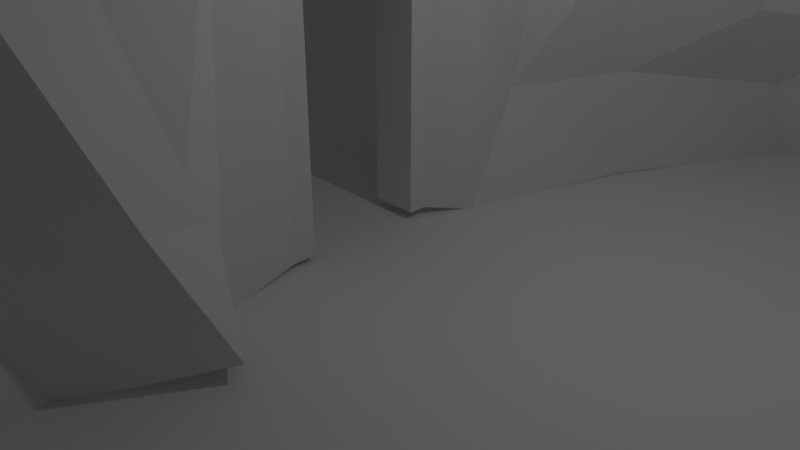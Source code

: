 # Source: Wall.blend  (saved by Blender 2.78.0; exported with 4.5.12 LTS)
import bpy
from mathutils import Matrix  # noqa: F401  (used for matrix-valued properties, if any)

bpy.ops.wm.read_factory_settings(use_empty=True)
scene = bpy.context.scene
scene.name = 'Scene'

# ---- collections
col_collection_1 = bpy.data.collections.new('Collection 1'); scene.collection.children.link(col_collection_1)

# ---- materials (node trees are filled in below, after node groups)
mat_material = bpy.data.materials.new('Material')
mat_material.alpha_threshold = 0.0
mat_material.use_transparent_shadow = False
mat_material.roughness = 0.5
mat_material.line_color = (0.0, 0.0, 0.0, 1.0)

# ---- material node trees

# ---- world
world_world = bpy.data.worlds.new('World'); scene.world = world_world
world_world.color = (0.05088, 0.05088, 0.05088)
world_world.use_sun_shadow = False
world_world.sun_shadow_jitter_overblur = 0.0
world_world.cycles.sampling_method = 'MANUAL'

# ---- cameras
cam_camera = bpy.data.cameras.new('Camera')
cam_camera.clip_end = 100.0
cam_camera.lens = 35.0
cam_camera.sensor_width = 32.0
cam_camera.sensor_height = 18.0
cam_camera.ortho_scale = 7.314
cam_camera.dof.focus_distance = 0.0
cam_camera.dof.aperture_fstop = 128.0

# ---- lights
light_lamp = bpy.data.lights.new('Lamp', 'POINT')
light_lamp.transmission_factor = 0.0
light_lamp.cutoff_distance = 30.0
light_lamp.energy = 100.0
light_lamp.shadow_buffer_clip_start = 1.001
light_lamp.shadow_soft_size = 0.1
light_lamp.shadow_maximum_resolution = 0.006
light_lamp.use_absolute_resolution = True

# ---- meshes
me_plane = bpy.data.meshes.new('Plane')
me_plane.from_pydata([(-1.0, -1.0, 0.0), (1.0, -1.0, 0.0), (-1.0, 1.0, 0.0), (1.0, 1.0, 0.0)], [], [(0, 1, 3, 2)])
me_plane.use_remesh_preserve_volume = False
me_plane.use_remesh_preserve_attributes = False
me_plane.use_mirror_vertex_groups = False
me_plane.update()
me_cube = bpy.data.meshes.new('Cube')
me_cube.from_pydata([(-0.3261, -0.621, -1.0), (-0.3261, -0.9453, -1.0), (-1.0, -0.9453, -1.0), (-1.0, -0.621, -1.0), (-0.3261, -0.621, 2.771), (-0.3261, -0.9453, 2.771), (-1.0, -0.9453, 2.771), (-1.0, -0.621, 2.771), (-0.3261, -0.621, 3.033), (-0.3261, -0.9353, 2.883), (-1.0, -0.621, 3.033), (-1.0, -0.9353, 2.883), (-0.3261, 1.052, 2.378), (-1.0, 1.052, 2.378), (-0.3261, 1.052, 2.64), (-1.0, 1.052, 2.64), (-0.3261, 1.314, 2.378), (-1.0, 1.314, 2.378), (-0.3261, 1.314, 2.508), (-1.0, 1.314, 2.508), (-0.3261, 1.052, -0.9506), (-1.0, 1.052, -0.9506), (-0.3261, 1.314, -0.9506), (-1.0, 1.314, -0.9506), (-0.466, -0.4817, 3.547), (-0.466, 1.191, 3.364), (-0.1543, -0.9374, 3.964), (0.07709, -1.447, 3.814), (-0.4949, 1.335, 3.328), (-0.4949, 1.598, 2.986), (-0.07241, 1.823, 2.487), (-0.07241, 1.823, 2.618), (-0.2985, -1.554, 2.848), (-0.06713, -1.963, 2.961), (-0.07106, -2.129, -1.106), (-0.07106, -1.935, 2.373), (-0.0349, 1.984, 1.944), (-0.0349, 1.984, -1.094), (-0.1805, -0.2201, 4.402), (-0.1805, 1.453, 4.219), (0.1311, -0.6757, 4.819), (-0.7265, 2.332, 3.857), (-0.7554, 2.476, 3.822), (-0.7554, 2.739, 3.48), (0.1864, 2.965, 3.112), (-0.1842, 2.917, 0.4701), (0.8418, 3.898, 2.616), (0.6098, -2.793, 1.049), (0.5905, -2.518, 0.4615), (1.222, -2.717, -0.8364), (0.9744, -3.455, 0.7309), (0.6875, 4.517, -1.056), (0.5382, 4.696, 0.4948), (1.574, 6.372, -1.091), (1.424, 6.55, 0.1555), (1.961, 7.277, -1.09), (1.812, 7.035, 0.08286), (4.619, 7.147, -1.077), (4.26, 6.966, 0.1055), (2.246, 4.992, 3.589), (1.943, 5.79, 1.467), (3.961, 5.826, 3.44), (3.658, 6.625, 1.318), (5.729, 5.617, 1.645), (5.127, 5.276, 2.858), (6.81, 5.368, -1.002), (6.661, 5.125, 0.318), (0.01981, 3.894, 4.426), (0.6752, 4.827, 3.931), (9.644, 4.047, -1.023), (9.495, 3.805, 0.9038), (11.14, 4.767, -1.065), (10.99, 4.524, 0.5053), (11.74, 5.168, -1.062), (11.59, 4.925, 0.06032), (12.09, 4.562, -1.062), (11.94, 4.319, 0.06032), (13.12, 3.895, -1.183), (12.97, 3.652, 1.148), (12.95, 6.192, -0.9205), (12.8, 5.949, 1.4), (14.12, 4.707, 1.929), (13.97, 4.465, 4.142), (17.75, 7.553, -0.43), (17.6, 7.311, 1.911), (20.15, 3.916, -1.042), (20.0, 3.673, 1.23), (20.92, -3.334, -1.075), (20.77, -3.56, 1.068), (23.92, 1.382, -1.05), (23.77, 1.139, 1.205), (28.07, 0.2337, -1.066), (27.93, -0.009087, 1.294), (32.57, -2.434, -1.014), (32.43, -2.677, 1.478), (32.42, -9.884, -1.008), (32.27, -10.13, 1.71), (28.09, -13.58, -1.116), (27.94, -13.82, 0.7752), (21.26, -12.34, -1.043), (21.11, -12.84, 1.754), (19.99, -14.35, -1.082), (19.84, -14.85, 1.346), (18.73, -16.02, -1.062), (18.58, -16.26, 1.303), (17.21, -16.61, -1.052), (17.07, -16.85, 1.488), (14.79, -16.92, -1.034), (14.64, -17.16, 2.236), (4.936, -11.83, -0.8993), (4.787, -12.08, 1.574), (3.57, -12.59, -0.9664), (3.42, -12.83, 2.68), (2.499, -10.34, -1.02), (2.35, -10.59, 2.103), (2.459, -8.483, -0.939), (2.325, -8.578, 1.093), (0.2928, -5.697, -1.094), (0.1435, -5.939, 0.9008), (0.2928, -5.697, -1.068), (0.1435, -5.939, 1.315), (0.1631, -4.241, -1.107), (0.01381, -4.892, 0.2274), (-0.09456, -3.516, 3.805), (0.6153, -4.238, 2.705), (0.9886, -5.427, 3.738), (0.2875, -5.006, 2.207), (0.9087, -1.364, 4.162), (0.3172, -2.917, 4.224), (2.687, -1.673, 5.394), (2.096, -3.226, 5.456), (1.812, -0.6559, 6.046), (2.589, -1.344, 5.388), (0.5458, 2.015, 4.302), (2.226, 2.034, 5.529), (1.68, -8.025, 1.732), (3.338, -8.868, 3.523), (1.342, -4.536, 5.4), (2.425, -6.447, 5.333), (3.433, -8.253, 4.785), (4.869, -9.273, 6.38)], [], [(0, 1, 2, 3), (6, 5, 9, 11), (0, 4, 5, 1), (1, 5, 6, 2), (2, 6, 7, 3), (4, 0, 3, 7), (8, 10, 11, 9), (5, 4, 8, 9), (7, 6, 11, 10), (7, 10, 15, 13), (13, 15, 19, 17), (10, 8, 14, 15), (4, 7, 13, 12), (8, 4, 12, 14), (16, 17, 19, 18), (15, 14, 18, 19), (14, 12, 16, 18), (17, 16, 22, 23), (20, 21, 23, 22), (16, 12, 20, 22), (13, 17, 23, 21), (12, 13, 21, 20), (8, 14, 25, 24), (9, 8, 26, 27), (8, 24, 26), (14, 18, 29, 28), (14, 28, 25), (18, 16, 30, 31), (18, 31, 29), (5, 9, 33, 32), (9, 27, 33), (5, 1, 34, 35), (5, 32, 35), (16, 22, 37, 36), (16, 36, 30), (26, 24, 38, 40), (24, 25, 39, 38), (26, 40, 27), (33, 35, 32), (29, 31, 44, 43), (25, 28, 42, 41), (28, 29, 43, 42), (25, 41, 39), (31, 30, 36, 44), (44, 36, 45, 46), (37, 45, 36), (35, 33, 47, 48), (35, 34, 48), (48, 34, 49, 50), (45, 37, 51, 52), (52, 51, 53, 54), (54, 53, 55, 56), (56, 55, 57, 58), (45, 52, 46), (46, 52, 60, 59), (52, 54, 60), (59, 60, 62, 61), (56, 62, 60, 54), (56, 58, 62), (62, 58, 63, 64), (58, 57, 65, 66), (58, 66, 63), (62, 64, 61), (44, 46, 68, 67), (46, 59, 68), (66, 65, 69, 70), (70, 69, 71, 72), (72, 71, 73, 74), (74, 73, 75, 76), (76, 75, 77, 78), (78, 77, 79, 80), (80, 79, 81, 82), (82, 81, 83, 84), (84, 83, 85, 86), (86, 85, 87, 88), (88, 87, 89, 90), (90, 89, 91, 92), (92, 91, 93, 94), (94, 93, 95, 96), (96, 95, 97, 98), (98, 97, 99, 100), (100, 99, 101, 102), (102, 101, 103, 104), (104, 103, 105, 106), (106, 105, 107, 108), (108, 107, 109, 110), (110, 109, 111, 112), (112, 111, 113, 114), (114, 113, 115, 116), (116, 115, 117, 118), (118, 117, 119, 120), (120, 119, 121, 122), (50, 49, 121, 122), (48, 47, 50), (50, 47, 123, 124), (47, 33, 123), (50, 122, 124), (120, 122, 126, 125), (124, 122, 126), (123, 33, 127, 128), (33, 27, 40, 127), (128, 127, 129, 130), (127, 40, 131, 132), (127, 132, 129), (131, 40, 133, 134), (39, 133, 40, 38), (41, 133, 39), (44, 67, 43), (43, 67, 41, 42), (133, 41, 67), (120, 125, 136, 135), (118, 120, 135, 116), (126, 124, 125), (124, 123, 125), (125, 123, 137, 138), (123, 128, 137), (128, 130, 137), (125, 138, 140, 139), (125, 139, 136), (114, 116, 135), (135, 136, 114)])
me_cube.materials.append(mat_material)
me_cube.use_remesh_preserve_volume = False
me_cube.use_remesh_preserve_attributes = False
me_cube.use_mirror_vertex_groups = False
me_cube.update()

# ---- objects
ob_plane = bpy.data.objects.new('Plane', me_plane)
ob_cube = bpy.data.objects.new('Cube', me_cube)
ob_lamp = bpy.data.objects.new('Lamp', light_lamp)
ob_camera = bpy.data.objects.new('Camera', cam_camera)

# ---- transforms, parenting, visibility, modifiers, constraints
ob_plane.location = (0.0, 0.0, 0.0)
ob_plane.scale = (-135.7, -135.7, -135.7)
ob_plane.lineart.crease_threshold = 0.0
ob_cube.location = (0.0, 0.0, 1.075)
ob_cube.lock_rotations_4d = False
ob_cube.empty_display_type = 'ARROWS'
ob_cube.lineart.crease_threshold = 0.0
ob_lamp.location = (4.076, 1.005, 5.904)
ob_lamp.rotation_euler = (0.6503, 0.05522, 1.866)
ob_lamp.lock_rotations_4d = False
ob_lamp.empty_display_type = 'ARROWS'
ob_lamp.color = (0.0, 0.0, 0.0, 0.0)
ob_lamp.lineart.crease_threshold = 0.0
ob_camera.location = (7.481, -6.508, 5.344)
ob_camera.rotation_euler = (1.109, 0.0, 0.8149)
ob_camera.lock_rotations_4d = False
ob_camera.empty_display_type = 'ARROWS'
ob_camera.color = (0.0, 0.0, 0.0, 0.0)
ob_camera.display_type = 'WIRE'
ob_camera.lineart.crease_threshold = 0.0

# ---- collection membership
col_collection_1.objects.link(ob_plane)
col_collection_1.objects.link(ob_cube)
col_collection_1.objects.link(ob_lamp)
col_collection_1.objects.link(ob_camera)

# ---- scene / render settings (as saved in the file)
scene.camera = ob_camera
scene.frame_start = 1; scene.frame_end = 250; scene.frame_set(1)
scene.render.engine = 'BLENDER_EEVEE_NEXT'
scene.render.resolution_percentage = 50
scene.render.dither_intensity = 0.0
scene.cycles.use_denoising = False
scene.cycles.samples = 128
scene.cycles.sampling_pattern = 'TABULATED_SOBOL'
scene.cycles.light_sampling_threshold = 0.0
scene.cycles.use_adaptive_sampling = False
scene.cycles.use_light_tree = False
scene.cycles.blur_glossy = 0.0
scene.cycles.sample_clamp_indirect = 0.0
scene.view_settings.view_transform = 'Standard'
bpy.context.view_layer.update()
